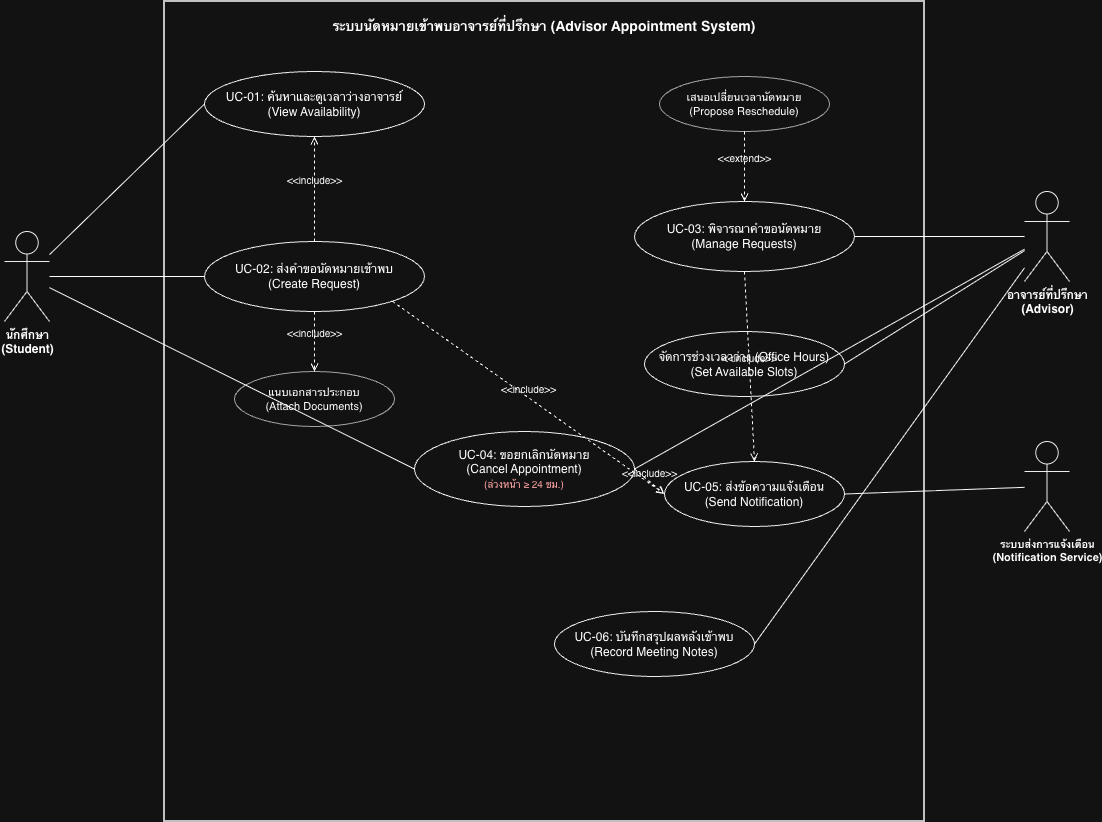

The diagram above was exported from draw.io. Its source (the exported page's mxGraphModel, read from the mxfile embedded in the PNG):
<mxGraphModel dx="889" dy="619" grid="1" gridSize="10" guides="1" tooltips="1" connect="1" arrows="1" fold="1" page="1" pageScale="1" pageWidth="1300" pageHeight="920" math="0" shadow="0">
  <root>
    <mxCell id="0" />
    <mxCell id="1" parent="0" />
    <mxCell id="system-box" parent="1" style="shape=rect;html=1;verticalAlign=top;fontStyle=1;whiteSpace=wrap;align=center;fillColor=#ffffff;strokeColor=#333333;strokeWidth=2;fontSize=14;spacingTop=10;" value="ระบบนัดหมายเข้าพบอาจารย์ที่ปรึกษา (Advisor Appointment System)" vertex="1">
      <mxGeometry height="820" width="760" x="250" y="40" as="geometry" />
    </mxCell>
    <mxCell id="actor-student" parent="1" style="shape=umlActor;verticalLabelPosition=bottom;verticalAlign=top;html=1;outlineConnect=0;fontStyle=1;fontSize=12;strokeColor=#000000;fillColor=#ffffff;" value="นักศึกษา&#10;(Student)" vertex="1">
      <mxGeometry height="90" width="45" x="90" y="270" as="geometry" />
    </mxCell>
    <mxCell id="actor-advisor" parent="1" style="shape=umlActor;verticalLabelPosition=bottom;verticalAlign=top;html=1;outlineConnect=0;fontStyle=1;fontSize=12;strokeColor=#000000;fillColor=#ffffff;" value="อาจารย์ที่ปรึกษา&#10;(Advisor)" vertex="1">
      <mxGeometry height="90" width="45" x="1110" y="230" as="geometry" />
    </mxCell>
    <mxCell id="actor-notif" parent="1" style="shape=umlActor;verticalLabelPosition=bottom;verticalAlign=top;html=1;outlineConnect=0;fontStyle=1;fontSize=11;strokeColor=#000000;fillColor=#ffffff;" value="ระบบส่งการแจ้งเตือน&#10;(Notification Service)" vertex="1">
      <mxGeometry height="90" width="45" x="1110" y="480" as="geometry" />
    </mxCell>
    <mxCell id="uc-01" parent="1" style="ellipse;whiteSpace=wrap;html=1;fillColor=#ffffff;strokeColor=#000000;fontSize=12;" value="UC-01: ค้นหาและดูเวลาว่างอาจารย์&#10;(View Availability)" vertex="1">
      <mxGeometry height="65" width="220" x="290" y="110" as="geometry" />
    </mxCell>
    <mxCell id="uc-02" parent="1" style="ellipse;whiteSpace=wrap;html=1;fillColor=#ffffff;strokeColor=#000000;fontSize=12;" value="UC-02: ส่งคำขอนัดหมายเข้าพบ&#10;(Create Request)" vertex="1">
      <mxGeometry height="70" width="220" x="290" y="280" as="geometry" />
    </mxCell>
    <mxCell id="uc-attach" parent="1" style="ellipse;whiteSpace=wrap;html=1;fillColor=#ffffff;strokeColor=#555555;fontSize=11;" value="แนบเอกสารประกอบ&#10;(Attach Documents)" vertex="1">
      <mxGeometry height="55" width="160" x="320" y="410" as="geometry" />
    </mxCell>
    <mxCell id="uc-03" parent="1" style="ellipse;whiteSpace=wrap;html=1;fillColor=#ffffff;strokeColor=#000000;fontSize=12;" value="UC-03: พิจารณาคำขอนัดหมาย&#10;(Manage Requests)" vertex="1">
      <mxGeometry height="70" width="220" x="720" y="240" as="geometry" />
    </mxCell>
    <mxCell id="uc-reschedule" parent="1" style="ellipse;whiteSpace=wrap;html=1;fillColor=#ffffff;strokeColor=#555555;fontSize=11;" value="เสนอเปลี่ยนเวลานัดหมาย&#10;(Propose Reschedule)" vertex="1">
      <mxGeometry height="55" width="170" x="745" y="115" as="geometry" />
    </mxCell>
    <mxCell id="uc-slots" parent="1" style="ellipse;whiteSpace=wrap;html=1;fillColor=#ffffff;strokeColor=#000000;fontSize=12;" value="จัดการช่วงเวลาว่าง (Office Hours)&#10;(Set Available Slots)" vertex="1">
      <mxGeometry height="65" width="200" x="730" y="370" as="geometry" />
    </mxCell>
    <mxCell id="uc-04" parent="1" style="ellipse;whiteSpace=wrap;html=1;fillColor=#ffffff;strokeColor=#000000;fontSize=12;" value="UC-04: ขอยกเลิกนัดหมาย&#10;(Cancel Appointment)&#10;&lt;font color=&quot;#cc0000&quot; style=&quot;font-size: 10px;&quot;&gt;(ล่วงหน้า ≥ 24 ชม.)&lt;/font&gt;" vertex="1">
      <mxGeometry height="75" width="220" x="500" y="470" as="geometry" />
    </mxCell>
    <mxCell id="uc-05" parent="1" style="ellipse;whiteSpace=wrap;html=1;fillColor=#ffffff;strokeColor=#000000;fontSize=12;" value="UC-05: ส่งข้อความแจ้งเตือน&#10;(Send Notification)" vertex="1">
      <mxGeometry height="65" width="180" x="750" y="500" as="geometry" />
    </mxCell>
    <mxCell id="uc-06" parent="1" style="ellipse;whiteSpace=wrap;html=1;fillColor=#ffffff;strokeColor=#000000;fontSize=12;" value="UC-06: บันทึกสรุปผลหลังเข้าพบ&#10;(Record Meeting Notes)" vertex="1">
      <mxGeometry height="65" width="200" x="640" y="650" as="geometry" />
    </mxCell>
    <mxCell id="edge-st1" edge="1" parent="1" source="actor-student" style="endArrow=none;html=1;entryX=0;entryY=0.5;entryDx=0;entryDy=0;" target="uc-01">
      <mxGeometry relative="1" as="geometry" />
    </mxCell>
    <mxCell id="edge-st2" edge="1" parent="1" source="actor-student" style="endArrow=none;html=1;entryX=0;entryY=0.5;entryDx=0;entryDy=0;" target="uc-02">
      <mxGeometry relative="1" as="geometry" />
    </mxCell>
    <mxCell id="edge-st4" edge="1" parent="1" source="actor-student" style="endArrow=none;html=1;entryX=0;entryY=0.5;entryDx=0;entryDy=0;" target="uc-04">
      <mxGeometry relative="1" as="geometry" />
    </mxCell>
    <mxCell id="edge-ad3" edge="1" parent="1" source="actor-advisor" style="endArrow=none;html=1;entryX=1;entryY=0.5;entryDx=0;entryDy=0;" target="uc-03">
      <mxGeometry relative="1" as="geometry" />
    </mxCell>
    <mxCell id="edge-ad-slots" edge="1" parent="1" source="actor-advisor" style="endArrow=none;html=1;entryX=1;entryY=0.5;entryDx=0;entryDy=0;" target="uc-slots">
      <mxGeometry relative="1" as="geometry" />
    </mxCell>
    <mxCell id="edge-ad4" edge="1" parent="1" source="actor-advisor" style="endArrow=none;html=1;entryX=1;entryY=0.5;entryDx=0;entryDy=0;" target="uc-04">
      <mxGeometry relative="1" as="geometry" />
    </mxCell>
    <mxCell id="edge-ad6" edge="1" parent="1" source="actor-advisor" style="endArrow=none;html=1;entryX=1;entryY=0.5;entryDx=0;entryDy=0;" target="uc-06">
      <mxGeometry relative="1" as="geometry" />
    </mxCell>
    <mxCell id="edge-notif" edge="1" parent="1" source="actor-notif" style="endArrow=none;html=1;entryX=1;entryY=0.5;entryDx=0;entryDy=0;" target="uc-05">
      <mxGeometry relative="1" as="geometry" />
    </mxCell>
    <mxCell id="inc-02-01" edge="1" parent="1" source="uc-02" style="html=1;verticalAlign=bottom;labelBackgroundColor=none;endArrow=open;endFill=0;dashed=1;entryX=0.5;entryY=1;entryDx=0;entryDy=0;exitX=0.5;exitY=0;exitDx=0;exitDy=0;fontSize=10;" target="uc-01" value="&amp;lt;&amp;lt;include&amp;gt;&amp;gt;">
      <mxGeometry relative="1" as="geometry" />
    </mxCell>
    <mxCell id="inc-02-attach" edge="1" parent="1" source="uc-02" style="html=1;verticalAlign=bottom;labelBackgroundColor=none;endArrow=open;endFill=0;dashed=1;entryX=0.5;entryY=0;entryDx=0;entryDy=0;exitX=0.5;exitY=1;exitDx=0;exitDy=0;fontSize=10;" target="uc-attach" value="&amp;lt;&amp;lt;include&amp;gt;&amp;gt;">
      <mxGeometry relative="1" as="geometry" />
    </mxCell>
    <mxCell id="inc-02-05" edge="1" parent="1" source="uc-02" style="html=1;verticalAlign=bottom;labelBackgroundColor=none;endArrow=open;endFill=0;dashed=1;entryX=0;entryY=0.5;entryDx=0;entryDy=0;exitX=1;exitY=1;exitDx=0;exitDy=0;fontSize=10;" target="uc-05" value="&amp;lt;&amp;lt;include&amp;gt;&amp;gt;">
      <mxGeometry relative="1" as="geometry" />
    </mxCell>
    <mxCell id="inc-03-05" edge="1" parent="1" source="uc-03" style="html=1;verticalAlign=bottom;labelBackgroundColor=none;endArrow=open;endFill=0;dashed=1;entryX=0.5;entryY=0;entryDx=0;entryDy=0;exitX=0.5;exitY=1;exitDx=0;exitDy=0;fontSize=10;" target="uc-05" value="&amp;lt;&amp;lt;include&amp;gt;&amp;gt;">
      <mxGeometry relative="1" as="geometry" />
    </mxCell>
    <mxCell id="inc-04-05" edge="1" parent="1" source="uc-04" style="html=1;verticalAlign=bottom;labelBackgroundColor=none;endArrow=open;endFill=0;dashed=1;entryX=0;entryY=0.5;entryDx=0;entryDy=0;exitX=1;exitY=0.5;exitDx=0;exitDy=0;fontSize=10;" target="uc-05" value="&amp;lt;&amp;lt;include&amp;gt;&amp;gt;">
      <mxGeometry relative="1" as="geometry" />
    </mxCell>
    <mxCell id="ext-reschedule" edge="1" parent="1" source="uc-reschedule" style="html=1;verticalAlign=bottom;labelBackgroundColor=none;endArrow=open;endFill=0;dashed=1;entryX=0.5;entryY=0;entryDx=0;entryDy=0;exitX=0.5;exitY=1;exitDx=0;exitDy=0;fontSize=10;" target="uc-03" value="&amp;lt;&amp;lt;extend&amp;gt;&amp;gt;">
      <mxGeometry relative="1" as="geometry" />
    </mxCell>
  </root>
</mxGraphModel>